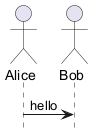

The diagram above was rendered by PlantUML. Its source (embedded in the PNG):
@startuml
actor Alice
actor Bob
Alice -> Bob : hello
hide footbox
@enduml